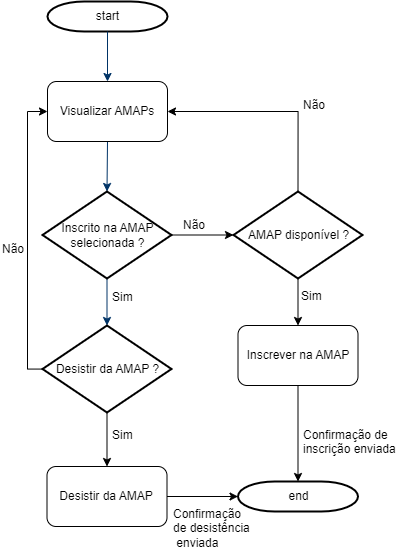

The diagram above was exported from draw.io. Its source (the exported page's mxGraphModel, read from the mxfile embedded in the PNG):
<mxGraphModel dx="1500" dy="807" grid="1" gridSize="10" guides="1" tooltips="1" connect="1" arrows="1" fold="1" page="1" pageScale="1" pageWidth="827" pageHeight="1169" math="0" shadow="0">
  <root>
    <mxCell id="0" />
    <mxCell id="1" parent="0" />
    <mxCell id="GKZXtmYRhP6YwUxVynPK-1" value="start" style="shape=mxgraph.flowchart.terminator;strokeWidth=2;gradientColor=none;gradientDirection=north;fontStyle=0;html=1;" parent="1" vertex="1">
      <mxGeometry x="260" y="60" width="120" height="30" as="geometry" />
    </mxCell>
    <mxCell id="GKZXtmYRhP6YwUxVynPK-2" style="fontStyle=1;strokeColor=#003366;strokeWidth=1;html=1;entryX=0.5;entryY=0;entryDx=0;entryDy=0;" parent="1" source="GKZXtmYRhP6YwUxVynPK-1" target="GKZXtmYRhP6YwUxVynPK-7" edge="1">
      <mxGeometry relative="1" as="geometry">
        <mxPoint x="320" y="130" as="targetPoint" />
      </mxGeometry>
    </mxCell>
    <mxCell id="GKZXtmYRhP6YwUxVynPK-3" style="fontStyle=1;strokeColor=#003366;strokeWidth=1;html=1;exitX=0.5;exitY=1;exitDx=0;exitDy=0;entryX=0.5;entryY=0;entryDx=0;entryDy=0;entryPerimeter=0;" parent="1" source="GKZXtmYRhP6YwUxVynPK-7" target="GKZXtmYRhP6YwUxVynPK-8" edge="1">
      <mxGeometry relative="1" as="geometry">
        <mxPoint x="320" y="210" as="sourcePoint" />
        <mxPoint x="320" y="250" as="targetPoint" />
      </mxGeometry>
    </mxCell>
    <mxCell id="GKZXtmYRhP6YwUxVynPK-4" style="entryX=0.5;entryY=0;fontStyle=1;strokeColor=#003366;strokeWidth=1;html=1;exitX=0.5;exitY=1;exitDx=0;exitDy=0;exitPerimeter=0;entryDx=0;entryDy=0;entryPerimeter=0;" parent="1" source="GKZXtmYRhP6YwUxVynPK-8" target="GKZXtmYRhP6YwUxVynPK-36" edge="1">
      <mxGeometry relative="1" as="geometry">
        <mxPoint x="320" y="360" as="sourcePoint" />
        <mxPoint x="319.5" y="384" as="targetPoint" />
      </mxGeometry>
    </mxCell>
    <mxCell id="GKZXtmYRhP6YwUxVynPK-5" value="Não" style="text;fontStyle=0;html=1;strokeColor=none;gradientColor=none;fillColor=none;strokeWidth=2;" parent="1" vertex="1">
      <mxGeometry x="394" y="270" width="40" height="26" as="geometry" />
    </mxCell>
    <mxCell id="GKZXtmYRhP6YwUxVynPK-6" value="end" style="shape=mxgraph.flowchart.terminator;strokeWidth=2;gradientColor=none;gradientDirection=north;fontStyle=0;html=1;" parent="1" vertex="1">
      <mxGeometry x="450.5" y="540" width="120" height="30" as="geometry" />
    </mxCell>
    <mxCell id="GKZXtmYRhP6YwUxVynPK-7" value="Visualizar AMAPs" style="rounded=1;whiteSpace=wrap;html=1;" parent="1" vertex="1">
      <mxGeometry x="260" y="140" width="120" height="60" as="geometry" />
    </mxCell>
    <mxCell id="GKZXtmYRhP6YwUxVynPK-8" value="Inscrito na AMAP&lt;div&gt;selecionada ?&lt;/div&gt;" style="shape=mxgraph.flowchart.decision;strokeWidth=2;gradientColor=none;gradientDirection=north;fontStyle=0;html=1;" parent="1" vertex="1">
      <mxGeometry x="255" y="250" width="129" height="87" as="geometry" />
    </mxCell>
    <mxCell id="GKZXtmYRhP6YwUxVynPK-9" style="edgeStyle=orthogonalEdgeStyle;rounded=0;orthogonalLoop=1;jettySize=auto;html=1;exitX=0.5;exitY=0;exitDx=0;exitDy=0;exitPerimeter=0;entryX=1;entryY=0.5;entryDx=0;entryDy=0;" parent="1" source="GKZXtmYRhP6YwUxVynPK-11" target="GKZXtmYRhP6YwUxVynPK-7" edge="1">
      <mxGeometry relative="1" as="geometry" />
    </mxCell>
    <mxCell id="GKZXtmYRhP6YwUxVynPK-10" style="edgeStyle=orthogonalEdgeStyle;rounded=0;orthogonalLoop=1;jettySize=auto;html=1;entryX=0.5;entryY=0;entryDx=0;entryDy=0;" parent="1" source="GKZXtmYRhP6YwUxVynPK-11" target="GKZXtmYRhP6YwUxVynPK-40" edge="1">
      <mxGeometry relative="1" as="geometry">
        <mxPoint x="510.5" y="384" as="targetPoint" />
      </mxGeometry>
    </mxCell>
    <mxCell id="GKZXtmYRhP6YwUxVynPK-11" value="AMAP disponível ?" style="shape=mxgraph.flowchart.decision;strokeWidth=2;gradientColor=none;gradientDirection=north;fontStyle=0;html=1;" parent="1" vertex="1">
      <mxGeometry x="446" y="250" width="129" height="87" as="geometry" />
    </mxCell>
    <mxCell id="GKZXtmYRhP6YwUxVynPK-12" style="edgeStyle=orthogonalEdgeStyle;rounded=0;orthogonalLoop=1;jettySize=auto;html=1;exitX=1;exitY=0.5;exitDx=0;exitDy=0;exitPerimeter=0;entryX=0;entryY=0.5;entryDx=0;entryDy=0;entryPerimeter=0;" parent="1" source="GKZXtmYRhP6YwUxVynPK-8" target="GKZXtmYRhP6YwUxVynPK-11" edge="1">
      <mxGeometry relative="1" as="geometry" />
    </mxCell>
    <mxCell id="GKZXtmYRhP6YwUxVynPK-13" value="Sim" style="text;fontStyle=0;html=1;strokeColor=none;gradientColor=none;fillColor=none;strokeWidth=2;" parent="1" vertex="1">
      <mxGeometry x="323" y="342" width="40" height="26" as="geometry" />
    </mxCell>
    <mxCell id="GKZXtmYRhP6YwUxVynPK-14" value="Não" style="text;fontStyle=0;html=1;strokeColor=none;gradientColor=none;fillColor=none;strokeWidth=2;" parent="1" vertex="1">
      <mxGeometry x="514" y="150" width="40" height="26" as="geometry" />
    </mxCell>
    <mxCell id="GKZXtmYRhP6YwUxVynPK-15" value="Sim" style="text;fontStyle=0;html=1;strokeColor=none;gradientColor=none;fillColor=none;strokeWidth=2;" parent="1" vertex="1">
      <mxGeometry x="512" y="341" width="40" height="26" as="geometry" />
    </mxCell>
    <mxCell id="GKZXtmYRhP6YwUxVynPK-38" style="edgeStyle=orthogonalEdgeStyle;rounded=0;orthogonalLoop=1;jettySize=auto;html=1;entryX=0;entryY=0.5;entryDx=0;entryDy=0;" parent="1" source="GKZXtmYRhP6YwUxVynPK-36" target="GKZXtmYRhP6YwUxVynPK-7" edge="1">
      <mxGeometry relative="1" as="geometry">
        <Array as="points">
          <mxPoint x="240" y="428" />
          <mxPoint x="240" y="170" />
        </Array>
      </mxGeometry>
    </mxCell>
    <mxCell id="GKZXtmYRhP6YwUxVynPK-42" style="edgeStyle=orthogonalEdgeStyle;rounded=0;orthogonalLoop=1;jettySize=auto;html=1;entryX=0.5;entryY=0;entryDx=0;entryDy=0;" parent="1" source="GKZXtmYRhP6YwUxVynPK-36" target="GKZXtmYRhP6YwUxVynPK-41" edge="1">
      <mxGeometry relative="1" as="geometry" />
    </mxCell>
    <mxCell id="GKZXtmYRhP6YwUxVynPK-36" value="Desistir da AMAP ?" style="shape=mxgraph.flowchart.decision;strokeWidth=2;gradientColor=none;gradientDirection=north;fontStyle=0;html=1;" parent="1" vertex="1">
      <mxGeometry x="255" y="384" width="129" height="87" as="geometry" />
    </mxCell>
    <mxCell id="GKZXtmYRhP6YwUxVynPK-39" value="Não" style="text;fontStyle=0;html=1;strokeColor=none;gradientColor=none;fillColor=none;strokeWidth=2;" parent="1" vertex="1">
      <mxGeometry x="213" y="294" width="40" height="26" as="geometry" />
    </mxCell>
    <mxCell id="GKZXtmYRhP6YwUxVynPK-40" value="Inscrever na AMAP" style="rounded=1;whiteSpace=wrap;html=1;" parent="1" vertex="1">
      <mxGeometry x="450.5" y="384" width="120" height="60" as="geometry" />
    </mxCell>
    <mxCell id="GKZXtmYRhP6YwUxVynPK-45" value="" style="edgeStyle=orthogonalEdgeStyle;rounded=0;orthogonalLoop=1;jettySize=auto;html=1;" parent="1" source="GKZXtmYRhP6YwUxVynPK-41" target="GKZXtmYRhP6YwUxVynPK-6" edge="1">
      <mxGeometry relative="1" as="geometry" />
    </mxCell>
    <mxCell id="GKZXtmYRhP6YwUxVynPK-41" value="Desistir da AMAP" style="rounded=1;whiteSpace=wrap;html=1;" parent="1" vertex="1">
      <mxGeometry x="259.5" y="525" width="120" height="60" as="geometry" />
    </mxCell>
    <mxCell id="GKZXtmYRhP6YwUxVynPK-43" value="Sim" style="text;fontStyle=0;html=1;strokeColor=none;gradientColor=none;fillColor=none;strokeWidth=2;" parent="1" vertex="1">
      <mxGeometry x="323" y="480" width="40" height="26" as="geometry" />
    </mxCell>
    <mxCell id="GKZXtmYRhP6YwUxVynPK-44" style="edgeStyle=orthogonalEdgeStyle;rounded=0;orthogonalLoop=1;jettySize=auto;html=1;entryX=0.5;entryY=0;entryDx=0;entryDy=0;entryPerimeter=0;" parent="1" source="GKZXtmYRhP6YwUxVynPK-40" target="GKZXtmYRhP6YwUxVynPK-6" edge="1">
      <mxGeometry relative="1" as="geometry" />
    </mxCell>
    <mxCell id="GKZXtmYRhP6YwUxVynPK-46" value="Confirmação de&lt;div&gt;inscrição enviada&lt;/div&gt;" style="text;fontStyle=0;html=1;strokeColor=none;gradientColor=none;fillColor=none;strokeWidth=2;" parent="1" vertex="1">
      <mxGeometry x="514" y="480" width="40" height="26" as="geometry" />
    </mxCell>
    <mxCell id="GKZXtmYRhP6YwUxVynPK-47" value="Confirmação&amp;nbsp;&lt;div&gt;de desistência&lt;/div&gt;&lt;div&gt;&lt;span style=&quot;background-color: initial;&quot;&gt;&amp;nbsp;enviada&lt;/span&gt;&lt;/div&gt;" style="text;fontStyle=0;html=1;strokeColor=none;gradientColor=none;fillColor=none;strokeWidth=2;" parent="1" vertex="1">
      <mxGeometry x="384" y="559" width="40" height="26" as="geometry" />
    </mxCell>
  </root>
</mxGraphModel>